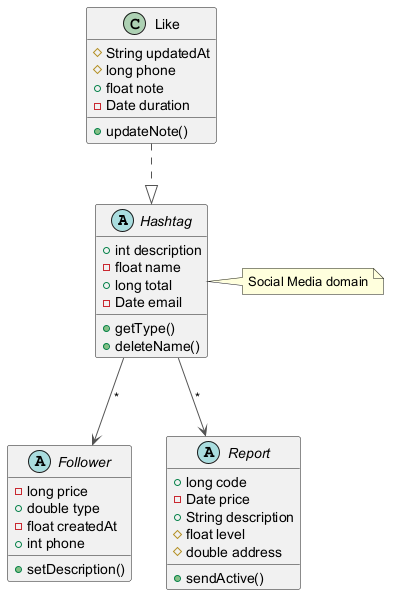

The diagram above was rendered by PlantUML. Its source (embedded in the PNG):
@startuml
skinparam ArrowColor #555555
abstract class Hashtag {
  +int description
  -float name
  +long total
  -Date email
  +getType()
  +deleteName()
}
abstract class Follower {
  -long price
  +double type
  -float createdAt
  +int phone
  +setDescription()
}
class Like {
  #String updatedAt
  #long phone
  +float note
  -Date duration
  +updateNote()
}
abstract class Report {
  +long code
  -Date price
  +String description
  #float level
  #double address
  +sendActive()
}
Hashtag --> Report : "*"
Like ..|> Hashtag
Hashtag --> Follower : "*"
note right of Hashtag : Social Media domain
@enduml